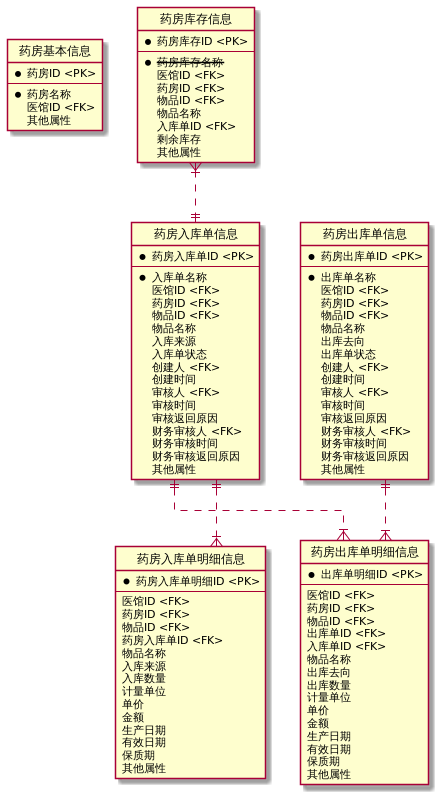

The diagram above was rendered by PlantUML. Its source (embedded in the PNG):
@startuml
hide circle
skinparam linetype ortho

entity "药房基本信息" as e01 {
    *药房ID <PK>
    --
    *药房名称
     医馆ID <FK>
     其他属性
}

entity "药房库存信息" as e02 {
    *药房库存ID <PK>
    --
    *<s>药房库存名称</s>
     医馆ID <FK>
     药房ID <FK>
     物品ID <FK>
     物品名称
     入库单ID <FK>
     剩余库存
     其他属性
}

entity "药房入库单信息" as e03 {
    *药房入库单ID <PK>
    --
    *入库单名称
     医馆ID <FK>
     药房ID <FK>
     物品ID <FK>
     物品名称
     入库来源
     入库单状态
     创建人 <FK>
     创建时间
     审核人 <FK>
     审核时间
     审核返回原因
     财务审核人 <FK>
     财务审核时间
     财务审核返回原因
     其他属性
}

entity "药房入库单明细信息" as e04 {
    *药房入库单明细ID <PK>
    --
     医馆ID <FK>
     药房ID <FK>
     物品ID <FK>
     药房入库单ID <FK>
     物品名称
     入库来源
     入库数量
     计量单位
     单价
     金额
     生产日期
     有效日期
     保质期
     其他属性
}


entity "药房出库单信息" as e05 {
    *药房出库单ID <PK>
    --
    *出库单名称
     医馆ID <FK>
     药房ID <FK>
     物品ID <FK>
     物品名称
     出库去向
     出库单状态
     创建人 <FK>
     创建时间
     审核人 <FK>
     审核时间
     审核返回原因
     财务审核人 <FK>
     财务审核时间
     财务审核返回原因
     其他属性
}

entity "药房出库单明细信息" as e06 {
    *出库单明细ID <PK>
    --
     医馆ID <FK>
     药房ID <FK>
     物品ID <FK>
     出库单ID <FK>
     入库单ID <FK>
     物品名称
     出库去向
     出库数量
     计量单位
     单价
     金额
     生产日期
     有效日期
     保质期
     其他属性
}

e02 }|..|| e03
e03 ||..|{ e04
e03 ||..|{ e06
e05 ||..|{ e06

@enduml